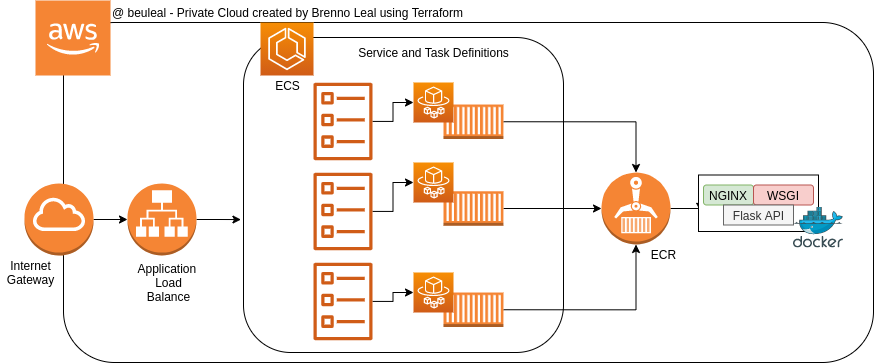

The diagram above was exported from draw.io. Its source (the exported page's mxGraphModel, read from the mxfile embedded in the PNG):
<mxGraphModel dx="1185" dy="643" grid="1" gridSize="10" guides="1" tooltips="1" connect="1" arrows="1" fold="1" page="1" pageScale="1" pageWidth="827" pageHeight="1169" math="0" shadow="0">
  <root>
    <mxCell id="0" />
    <mxCell id="1" parent="0" />
    <mxCell id="YkCcJQGIrJPK4Tbw8rp9-1" value="" style="rounded=1;whiteSpace=wrap;html=1;glass=0;sketch=0;" vertex="1" parent="1">
      <mxGeometry x="220" y="110" width="810" height="340" as="geometry" />
    </mxCell>
    <mxCell id="YkCcJQGIrJPK4Tbw8rp9-4" value="" style="outlineConnect=0;dashed=0;verticalLabelPosition=bottom;verticalAlign=top;align=center;html=1;shape=mxgraph.aws3.cloud_2;fillColor=#F58534;gradientColor=none;" vertex="1" parent="1">
      <mxGeometry x="192" y="88" width="75" height="75" as="geometry" />
    </mxCell>
    <mxCell id="YkCcJQGIrJPK4Tbw8rp9-9" style="edgeStyle=orthogonalEdgeStyle;rounded=0;orthogonalLoop=1;jettySize=auto;html=1;exitX=1;exitY=0.5;exitDx=0;exitDy=0;exitPerimeter=0;entryX=0;entryY=0.5;entryDx=0;entryDy=0;entryPerimeter=0;" edge="1" parent="1" source="YkCcJQGIrJPK4Tbw8rp9-5" target="YkCcJQGIrJPK4Tbw8rp9-6">
      <mxGeometry relative="1" as="geometry" />
    </mxCell>
    <mxCell id="YkCcJQGIrJPK4Tbw8rp9-5" value="" style="outlineConnect=0;dashed=0;verticalLabelPosition=bottom;verticalAlign=top;align=center;html=1;shape=mxgraph.aws3.internet_gateway;fillColor=#F58534;gradientColor=none;" vertex="1" parent="1">
      <mxGeometry x="181" y="271" width="69" height="72" as="geometry" />
    </mxCell>
    <mxCell id="YkCcJQGIrJPK4Tbw8rp9-36" style="edgeStyle=orthogonalEdgeStyle;rounded=0;orthogonalLoop=1;jettySize=auto;html=1;exitX=1;exitY=0.5;exitDx=0;exitDy=0;exitPerimeter=0;entryX=-0.008;entryY=0.578;entryDx=0;entryDy=0;entryPerimeter=0;" edge="1" parent="1" source="YkCcJQGIrJPK4Tbw8rp9-6" target="YkCcJQGIrJPK4Tbw8rp9-8">
      <mxGeometry relative="1" as="geometry">
        <mxPoint x="380" y="306" as="targetPoint" />
        <Array as="points" />
      </mxGeometry>
    </mxCell>
    <mxCell id="YkCcJQGIrJPK4Tbw8rp9-6" value="" style="outlineConnect=0;dashed=0;verticalLabelPosition=bottom;verticalAlign=top;align=center;html=1;shape=mxgraph.aws3.application_load_balancer;fillColor=#F58534;gradientColor=none;" vertex="1" parent="1">
      <mxGeometry x="284" y="271" width="69" height="72" as="geometry" />
    </mxCell>
    <mxCell id="YkCcJQGIrJPK4Tbw8rp9-8" value="" style="rounded=1;whiteSpace=wrap;html=1;" vertex="1" parent="1">
      <mxGeometry x="400" y="125" width="320" height="315" as="geometry" />
    </mxCell>
    <mxCell id="YkCcJQGIrJPK4Tbw8rp9-11" value="" style="points=[[0,0,0],[0.25,0,0],[0.5,0,0],[0.75,0,0],[1,0,0],[0,1,0],[0.25,1,0],[0.5,1,0],[0.75,1,0],[1,1,0],[0,0.25,0],[0,0.5,0],[0,0.75,0],[1,0.25,0],[1,0.5,0],[1,0.75,0]];outlineConnect=0;fontColor=#232F3E;gradientColor=#F78E04;gradientDirection=north;fillColor=#D05C17;strokeColor=#ffffff;dashed=0;verticalLabelPosition=bottom;verticalAlign=top;align=center;html=1;fontSize=12;fontStyle=0;aspect=fixed;shape=mxgraph.aws4.resourceIcon;resIcon=mxgraph.aws4.ecs;" vertex="1" parent="1">
      <mxGeometry x="417" y="110" width="53" height="53" as="geometry" />
    </mxCell>
    <mxCell id="YkCcJQGIrJPK4Tbw8rp9-45" style="edgeStyle=orthogonalEdgeStyle;rounded=0;orthogonalLoop=1;jettySize=auto;html=1;exitX=1;exitY=0.5;exitDx=0;exitDy=0;exitPerimeter=0;entryX=0.014;entryY=0.64;entryDx=0;entryDy=0;entryPerimeter=0;" edge="1" parent="1" source="YkCcJQGIrJPK4Tbw8rp9-13" target="YkCcJQGIrJPK4Tbw8rp9-43">
      <mxGeometry relative="1" as="geometry" />
    </mxCell>
    <mxCell id="YkCcJQGIrJPK4Tbw8rp9-13" value="" style="outlineConnect=0;dashed=0;verticalLabelPosition=bottom;verticalAlign=top;align=center;html=1;shape=mxgraph.aws3.ecr;fillColor=#F58534;gradientColor=none;" vertex="1" parent="1">
      <mxGeometry x="758" y="260" width="69" height="72" as="geometry" />
    </mxCell>
    <mxCell id="YkCcJQGIrJPK4Tbw8rp9-27" style="edgeStyle=orthogonalEdgeStyle;rounded=0;orthogonalLoop=1;jettySize=auto;html=1;" edge="1" parent="1" source="YkCcJQGIrJPK4Tbw8rp9-14" target="YkCcJQGIrJPK4Tbw8rp9-24">
      <mxGeometry relative="1" as="geometry" />
    </mxCell>
    <mxCell id="YkCcJQGIrJPK4Tbw8rp9-14" value="" style="outlineConnect=0;fontColor=#232F3E;gradientColor=none;fillColor=#D05C17;strokeColor=none;dashed=0;verticalLabelPosition=bottom;verticalAlign=top;align=center;html=1;fontSize=12;fontStyle=0;aspect=fixed;pointerEvents=1;shape=mxgraph.aws4.ecs_task;" vertex="1" parent="1">
      <mxGeometry x="470" y="260" width="59" height="78" as="geometry" />
    </mxCell>
    <mxCell id="YkCcJQGIrJPK4Tbw8rp9-28" style="edgeStyle=orthogonalEdgeStyle;rounded=0;orthogonalLoop=1;jettySize=auto;html=1;" edge="1" parent="1" source="YkCcJQGIrJPK4Tbw8rp9-15" target="YkCcJQGIrJPK4Tbw8rp9-23">
      <mxGeometry relative="1" as="geometry" />
    </mxCell>
    <mxCell id="YkCcJQGIrJPK4Tbw8rp9-15" value="" style="outlineConnect=0;fontColor=#232F3E;gradientColor=none;fillColor=#D05C17;strokeColor=none;dashed=0;verticalLabelPosition=bottom;verticalAlign=top;align=center;html=1;fontSize=12;fontStyle=0;aspect=fixed;pointerEvents=1;shape=mxgraph.aws4.ecs_task;" vertex="1" parent="1">
      <mxGeometry x="470" y="170" width="59" height="78" as="geometry" />
    </mxCell>
    <mxCell id="YkCcJQGIrJPK4Tbw8rp9-26" style="edgeStyle=orthogonalEdgeStyle;rounded=0;orthogonalLoop=1;jettySize=auto;html=1;entryX=0;entryY=0.5;entryDx=0;entryDy=0;entryPerimeter=0;" edge="1" parent="1" source="YkCcJQGIrJPK4Tbw8rp9-16" target="YkCcJQGIrJPK4Tbw8rp9-25">
      <mxGeometry relative="1" as="geometry" />
    </mxCell>
    <mxCell id="YkCcJQGIrJPK4Tbw8rp9-16" value="" style="outlineConnect=0;fontColor=#232F3E;gradientColor=none;fillColor=#D05C17;strokeColor=none;dashed=0;verticalLabelPosition=bottom;verticalAlign=top;align=center;html=1;fontSize=12;fontStyle=0;aspect=fixed;pointerEvents=1;shape=mxgraph.aws4.ecs_task;" vertex="1" parent="1">
      <mxGeometry x="470" y="350" width="59" height="78" as="geometry" />
    </mxCell>
    <mxCell id="YkCcJQGIrJPK4Tbw8rp9-20" style="edgeStyle=orthogonalEdgeStyle;rounded=0;orthogonalLoop=1;jettySize=auto;html=1;exitX=1;exitY=0.5;exitDx=0;exitDy=0;exitPerimeter=0;" edge="1" parent="1" source="YkCcJQGIrJPK4Tbw8rp9-17" target="YkCcJQGIrJPK4Tbw8rp9-13">
      <mxGeometry relative="1" as="geometry" />
    </mxCell>
    <mxCell id="YkCcJQGIrJPK4Tbw8rp9-17" value="" style="outlineConnect=0;dashed=0;verticalLabelPosition=bottom;verticalAlign=top;align=center;html=1;shape=mxgraph.aws3.ec2_compute_container;fillColor=#F58534;gradientColor=none;" vertex="1" parent="1">
      <mxGeometry x="600" y="192" width="60" height="34.5" as="geometry" />
    </mxCell>
    <mxCell id="YkCcJQGIrJPK4Tbw8rp9-21" style="edgeStyle=orthogonalEdgeStyle;rounded=0;orthogonalLoop=1;jettySize=auto;html=1;exitX=1;exitY=0.5;exitDx=0;exitDy=0;exitPerimeter=0;" edge="1" parent="1" source="YkCcJQGIrJPK4Tbw8rp9-18" target="YkCcJQGIrJPK4Tbw8rp9-13">
      <mxGeometry relative="1" as="geometry" />
    </mxCell>
    <mxCell id="YkCcJQGIrJPK4Tbw8rp9-18" value="" style="outlineConnect=0;dashed=0;verticalLabelPosition=bottom;verticalAlign=top;align=center;html=1;shape=mxgraph.aws3.ec2_compute_container;fillColor=#F58534;gradientColor=none;" vertex="1" parent="1">
      <mxGeometry x="600" y="278.75" width="60" height="34.5" as="geometry" />
    </mxCell>
    <mxCell id="YkCcJQGIrJPK4Tbw8rp9-22" style="edgeStyle=orthogonalEdgeStyle;rounded=0;orthogonalLoop=1;jettySize=auto;html=1;exitX=1;exitY=0.5;exitDx=0;exitDy=0;exitPerimeter=0;" edge="1" parent="1" source="YkCcJQGIrJPK4Tbw8rp9-19" target="YkCcJQGIrJPK4Tbw8rp9-13">
      <mxGeometry relative="1" as="geometry" />
    </mxCell>
    <mxCell id="YkCcJQGIrJPK4Tbw8rp9-19" value="" style="outlineConnect=0;dashed=0;verticalLabelPosition=bottom;verticalAlign=top;align=center;html=1;shape=mxgraph.aws3.ec2_compute_container;fillColor=#F58534;gradientColor=none;" vertex="1" parent="1">
      <mxGeometry x="600" y="380" width="60" height="34.5" as="geometry" />
    </mxCell>
    <mxCell id="YkCcJQGIrJPK4Tbw8rp9-23" value="" style="points=[[0,0,0],[0.25,0,0],[0.5,0,0],[0.75,0,0],[1,0,0],[0,1,0],[0.25,1,0],[0.5,1,0],[0.75,1,0],[1,1,0],[0,0.25,0],[0,0.5,0],[0,0.75,0],[1,0.25,0],[1,0.5,0],[1,0.75,0]];outlineConnect=0;fontColor=#232F3E;gradientColor=#F78E04;gradientDirection=north;fillColor=#D05C17;strokeColor=#ffffff;dashed=0;verticalLabelPosition=bottom;verticalAlign=top;align=center;html=1;fontSize=12;fontStyle=0;aspect=fixed;shape=mxgraph.aws4.resourceIcon;resIcon=mxgraph.aws4.fargate;" vertex="1" parent="1">
      <mxGeometry x="570" y="170" width="40" height="40" as="geometry" />
    </mxCell>
    <mxCell id="YkCcJQGIrJPK4Tbw8rp9-24" value="" style="points=[[0,0,0],[0.25,0,0],[0.5,0,0],[0.75,0,0],[1,0,0],[0,1,0],[0.25,1,0],[0.5,1,0],[0.75,1,0],[1,1,0],[0,0.25,0],[0,0.5,0],[0,0.75,0],[1,0.25,0],[1,0.5,0],[1,0.75,0]];outlineConnect=0;fontColor=#232F3E;gradientColor=#F78E04;gradientDirection=north;fillColor=#D05C17;strokeColor=#ffffff;dashed=0;verticalLabelPosition=bottom;verticalAlign=top;align=center;html=1;fontSize=12;fontStyle=0;aspect=fixed;shape=mxgraph.aws4.resourceIcon;resIcon=mxgraph.aws4.fargate;" vertex="1" parent="1">
      <mxGeometry x="570" y="250" width="40" height="40" as="geometry" />
    </mxCell>
    <mxCell id="YkCcJQGIrJPK4Tbw8rp9-25" value="" style="points=[[0,0,0],[0.25,0,0],[0.5,0,0],[0.75,0,0],[1,0,0],[0,1,0],[0.25,1,0],[0.5,1,0],[0.75,1,0],[1,1,0],[0,0.25,0],[0,0.5,0],[0,0.75,0],[1,0.25,0],[1,0.5,0],[1,0.75,0]];outlineConnect=0;fontColor=#232F3E;gradientColor=#F78E04;gradientDirection=north;fillColor=#D05C17;strokeColor=#ffffff;dashed=0;verticalLabelPosition=bottom;verticalAlign=top;align=center;html=1;fontSize=12;fontStyle=0;aspect=fixed;shape=mxgraph.aws4.resourceIcon;resIcon=mxgraph.aws4.fargate;" vertex="1" parent="1">
      <mxGeometry x="570" y="360" width="40" height="40" as="geometry" />
    </mxCell>
    <mxCell id="YkCcJQGIrJPK4Tbw8rp9-30" value="Internet&lt;br&gt;Gateway" style="text;html=1;align=center;verticalAlign=middle;resizable=0;points=[];autosize=1;strokeColor=none;" vertex="1" parent="1">
      <mxGeometry x="157" y="345" width="60" height="30" as="geometry" />
    </mxCell>
    <mxCell id="YkCcJQGIrJPK4Tbw8rp9-31" value="Application &lt;br&gt;Load&lt;br&gt;Balance&lt;br&gt;" style="text;html=1;align=center;verticalAlign=middle;resizable=0;points=[];autosize=1;strokeColor=none;" vertex="1" parent="1">
      <mxGeometry x="290" y="345" width="70" height="50" as="geometry" />
    </mxCell>
    <mxCell id="YkCcJQGIrJPK4Tbw8rp9-32" value="ECS" style="text;html=1;align=center;verticalAlign=middle;resizable=0;points=[];autosize=1;strokeColor=none;" vertex="1" parent="1">
      <mxGeometry x="423.5" y="163" width="40" height="20" as="geometry" />
    </mxCell>
    <mxCell id="YkCcJQGIrJPK4Tbw8rp9-33" value="Service and Task Definitions" style="text;html=1;align=center;verticalAlign=middle;resizable=0;points=[];autosize=1;strokeColor=none;" vertex="1" parent="1">
      <mxGeometry x="505" y="130" width="170" height="20" as="geometry" />
    </mxCell>
    <mxCell id="YkCcJQGIrJPK4Tbw8rp9-34" value="ECR" style="text;html=1;align=center;verticalAlign=middle;resizable=0;points=[];autosize=1;strokeColor=none;" vertex="1" parent="1">
      <mxGeometry x="800" y="332" width="40" height="20" as="geometry" />
    </mxCell>
    <mxCell id="YkCcJQGIrJPK4Tbw8rp9-35" value="@ beuleal - Private Cloud created by Brenno Leal using Terraform" style="text;html=1;align=center;verticalAlign=middle;resizable=0;points=[];autosize=1;strokeColor=none;" vertex="1" parent="1">
      <mxGeometry x="258.5" y="90" width="370" height="20" as="geometry" />
    </mxCell>
    <mxCell id="YkCcJQGIrJPK4Tbw8rp9-44" value="" style="group" vertex="1" connectable="0" parent="1">
      <mxGeometry x="855" y="262.5" width="145" height="73" as="geometry" />
    </mxCell>
    <mxCell id="YkCcJQGIrJPK4Tbw8rp9-43" value="" style="rounded=0;whiteSpace=wrap;html=1;glass=0;sketch=0;" vertex="1" parent="YkCcJQGIrJPK4Tbw8rp9-44">
      <mxGeometry width="120" height="56.5" as="geometry" />
    </mxCell>
    <mxCell id="YkCcJQGIrJPK4Tbw8rp9-38" value="NGINX" style="whiteSpace=wrap;html=1;rounded=1;glass=0;sketch=0;fillColor=#d5e8d4;strokeColor=#82b366;" vertex="1" parent="YkCcJQGIrJPK4Tbw8rp9-44">
      <mxGeometry x="5" y="10" width="50" height="20" as="geometry" />
    </mxCell>
    <mxCell id="YkCcJQGIrJPK4Tbw8rp9-40" value="WSGI" style="rounded=1;whiteSpace=wrap;html=1;glass=0;sketch=0;fillColor=#f8cecc;strokeColor=#b85450;" vertex="1" parent="YkCcJQGIrJPK4Tbw8rp9-44">
      <mxGeometry x="55" y="10" width="60" height="20" as="geometry" />
    </mxCell>
    <mxCell id="YkCcJQGIrJPK4Tbw8rp9-41" value="Flask API" style="text;html=1;align=center;verticalAlign=middle;resizable=0;points=[];autosize=1;strokeColor=#666666;fillColor=#f5f5f5;fontColor=#333333;" vertex="1" parent="YkCcJQGIrJPK4Tbw8rp9-44">
      <mxGeometry x="25" y="30" width="70" height="20" as="geometry" />
    </mxCell>
    <mxCell id="YkCcJQGIrJPK4Tbw8rp9-37" value="" style="aspect=fixed;html=1;points=[];align=center;image;fontSize=12;image=img/lib/mscae/Docker.svg;rounded=1;glass=0;sketch=0;" vertex="1" parent="YkCcJQGIrJPK4Tbw8rp9-44">
      <mxGeometry x="95" y="32" width="50" height="41" as="geometry" />
    </mxCell>
  </root>
</mxGraphModel>